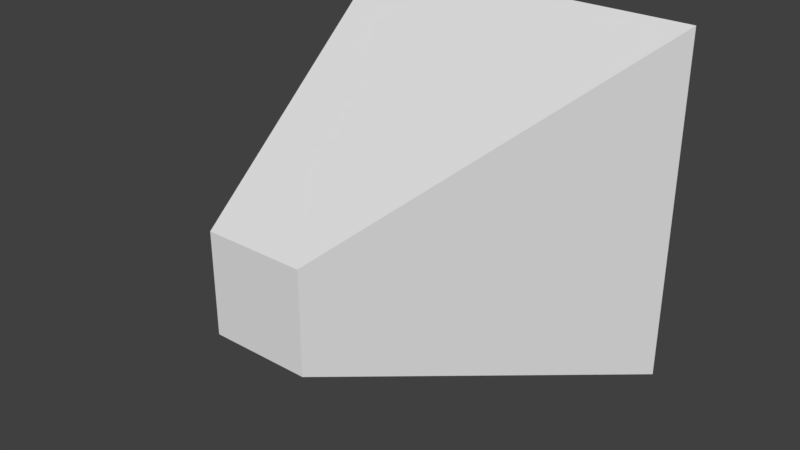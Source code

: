 # Source: OSCBasic.blend  (saved by Blender 2.79.0; exported with 4.5.12 LTS)
import bpy
from mathutils import Matrix  # noqa: F401  (used for matrix-valued properties, if any)

bpy.ops.wm.read_factory_settings(use_empty=True)
scene = bpy.context.scene
scene.name = 'Scene'

# ---- collections
col_collection_1 = bpy.data.collections.new('Collection 1'); scene.collection.children.link(col_collection_1)

# ---- materials (node trees are filled in below, after node groups)
mat_material = bpy.data.materials.new('Material')
mat_material.alpha_threshold = 0.0
mat_material.use_transparent_shadow = False
mat_material.roughness = 0.5
mat_material.line_color = (0.0, 0.0, 0.0, 1.0)

# ---- material node trees

# ---- world
world_world = bpy.data.worlds.new('World'); scene.world = world_world
world_world.color = (0.05088, 0.05088, 0.05088)
world_world.use_sun_shadow = False
world_world.sun_shadow_jitter_overblur = 0.0
world_world.cycles.sampling_method = 'MANUAL'

# ---- meshes
me_cube = bpy.data.meshes.new('Cube')
me_cube.from_pydata([(1.0, 1.0, -1.0), (0.2722, -1.0, -0.2722), (-0.2722, -1.0, -0.2722), (-1.0, 1.0, -1.0), (1.0, 1.0, 1.0), (0.2722, -1.0, 0.2722), (-0.2722, -1.0, 0.2722), (-1.0, 1.0, 1.0)], [], [(0, 1, 2, 3), (4, 7, 6, 5), (0, 4, 5, 1), (1, 5, 6, 2), (2, 6, 7, 3), (4, 0, 3, 7)])
me_cube.materials.append(mat_material)
me_cube.use_remesh_preserve_volume = False
me_cube.use_remesh_preserve_attributes = False
me_cube.use_mirror_vertex_groups = False
me_cube.update()

# ---- objects
ob_cube = bpy.data.objects.new('Cube', me_cube)

# ---- transforms, parenting, visibility, modifiers, constraints
ob_cube.location = (0.0, 0.0, 0.0)
ob_cube.lock_rotations_4d = False
ob_cube.empty_display_type = 'ARROWS'
ob_cube.lineart.crease_threshold = 0.0

# ---- collection membership
col_collection_1.objects.link(ob_cube)

# ---- scene / render settings (as saved in the file)
scene.frame_start = 1; scene.frame_end = 250; scene.frame_set(1)
scene.render.engine = 'BLENDER_EEVEE_NEXT'
scene.render.resolution_percentage = 50
scene.render.dither_intensity = 0.0
scene.cycles.use_denoising = False
scene.cycles.samples = 128
scene.cycles.sampling_pattern = 'TABULATED_SOBOL'
scene.cycles.use_adaptive_sampling = False
scene.cycles.use_light_tree = False
scene.cycles.blur_glossy = 0.0
scene.cycles.sample_clamp_indirect = 0.0
scene.view_settings.view_transform = 'Standard'
bpy.context.view_layer.update()

# ---- added for rendering (the .blend has no active camera and no usable light): camera, sun
cam_auto = bpy.data.cameras.new('AutoCamera')
cam_auto.lens = 50.0
cam_auto.sensor_width = 36.0
cam_auto.clip_end = 1000.0
ob_auto_camera = bpy.data.objects.new('AutoCamera', cam_auto)
scene.collection.objects.link(ob_auto_camera)
ob_auto_camera.location = (3.20507, -3.84609, 2.56406)
ob_auto_camera.rotation_euler = (1.09748, -7.21219e-08, 0.694738)
scene.camera = ob_auto_camera
light_auto_sun = bpy.data.lights.new('AutoSun', 'SUN')
light_auto_sun.energy = 3.0
light_auto_sun.angle = 0.0523599
ob_auto_sun = bpy.data.objects.new('AutoSun', light_auto_sun)
scene.collection.objects.link(ob_auto_sun)
ob_auto_sun.rotation_euler = (0.872665, 0.174533, 0.523599)
bpy.context.view_layer.update()
